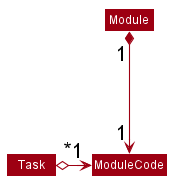

The diagram above was rendered by PlantUML. Its source (embedded in the PNG):
@startuml









skinparam BackgroundColor #FFFFFFF

skinparam Shadowing false

skinparam Class {
    FontColor #FFFFFF
    BorderThickness 1
    BorderColor #FFFFFF
    StereotypeFontColor #FFFFFF
    FontName Arial
}

skinparam Actor {
    BorderColor #000000
    Color #000000
    FontName Arial
}

skinparam Sequence {
    MessageAlign center
    BoxFontSize 50
    BoxPadding 0
    BoxFontColor #FFFFFF
    FontName Arial
}

skinparam Participant {
    FontColor #FFFFFFF
    Padding 20
    FontSize 50
}

skinparam ArrowFontSize 40
skinparam MinClassWidth 50
skinparam ParticipantPadding 10
skinparam Shadowing false
skinparam DefaultTextAlignment center
skinparam packageStyle Rectangle

hide footbox
hide members
hide circle
skinparam arrowThickness 1.1
skinparam arrowColor #9D0012
skinparam classBackgroundColor #9D0012
skinparam ArrowFontSize 20

Task "*" o-right----> "1" ModuleCode
Module "1" *---> "1" ModuleCode

@enduml